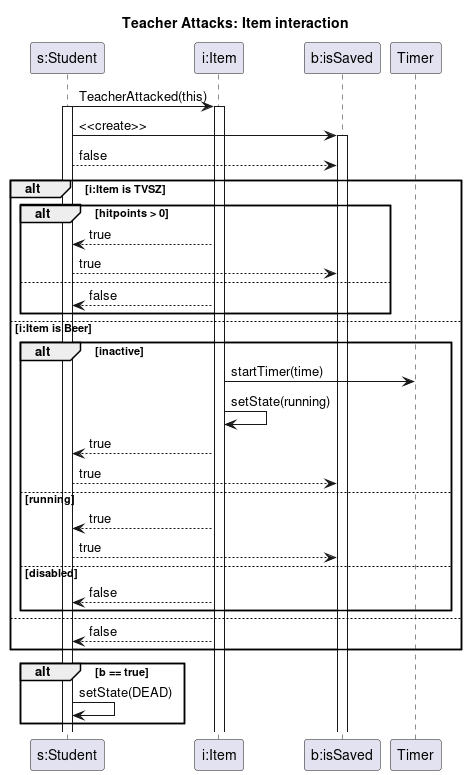

The diagram above was rendered by PlantUML. Its source (embedded in the PNG):
@startuml teacher_attacks_item_interaction

title Teacher Attacks: Item interaction
participant "s:Student" as s
participant "i:Item" as i
participant "b:isSaved" as b

s -> i : TeacherAttacked(this)
activate i
activate s
s -> b : <<create>>
activate b
s --> b : false

alt i:Item is TVSZ
    alt hitpoints > 0
        i --> s : true
        s --> b : true
    else
        i --> s : false
    end
else i:Item is Beer
    alt inactive
        i -> Timer : startTimer(time)

            i -> i : setState(running)
        i --> s : true
        s --> b : true
    else running
        i --> s : true
        s --> b : true
    else disabled
        i --> s : false
    end
else
    i --> s : false
end

alt b == true
    s -> s : setState(DEAD)
end

@enduml